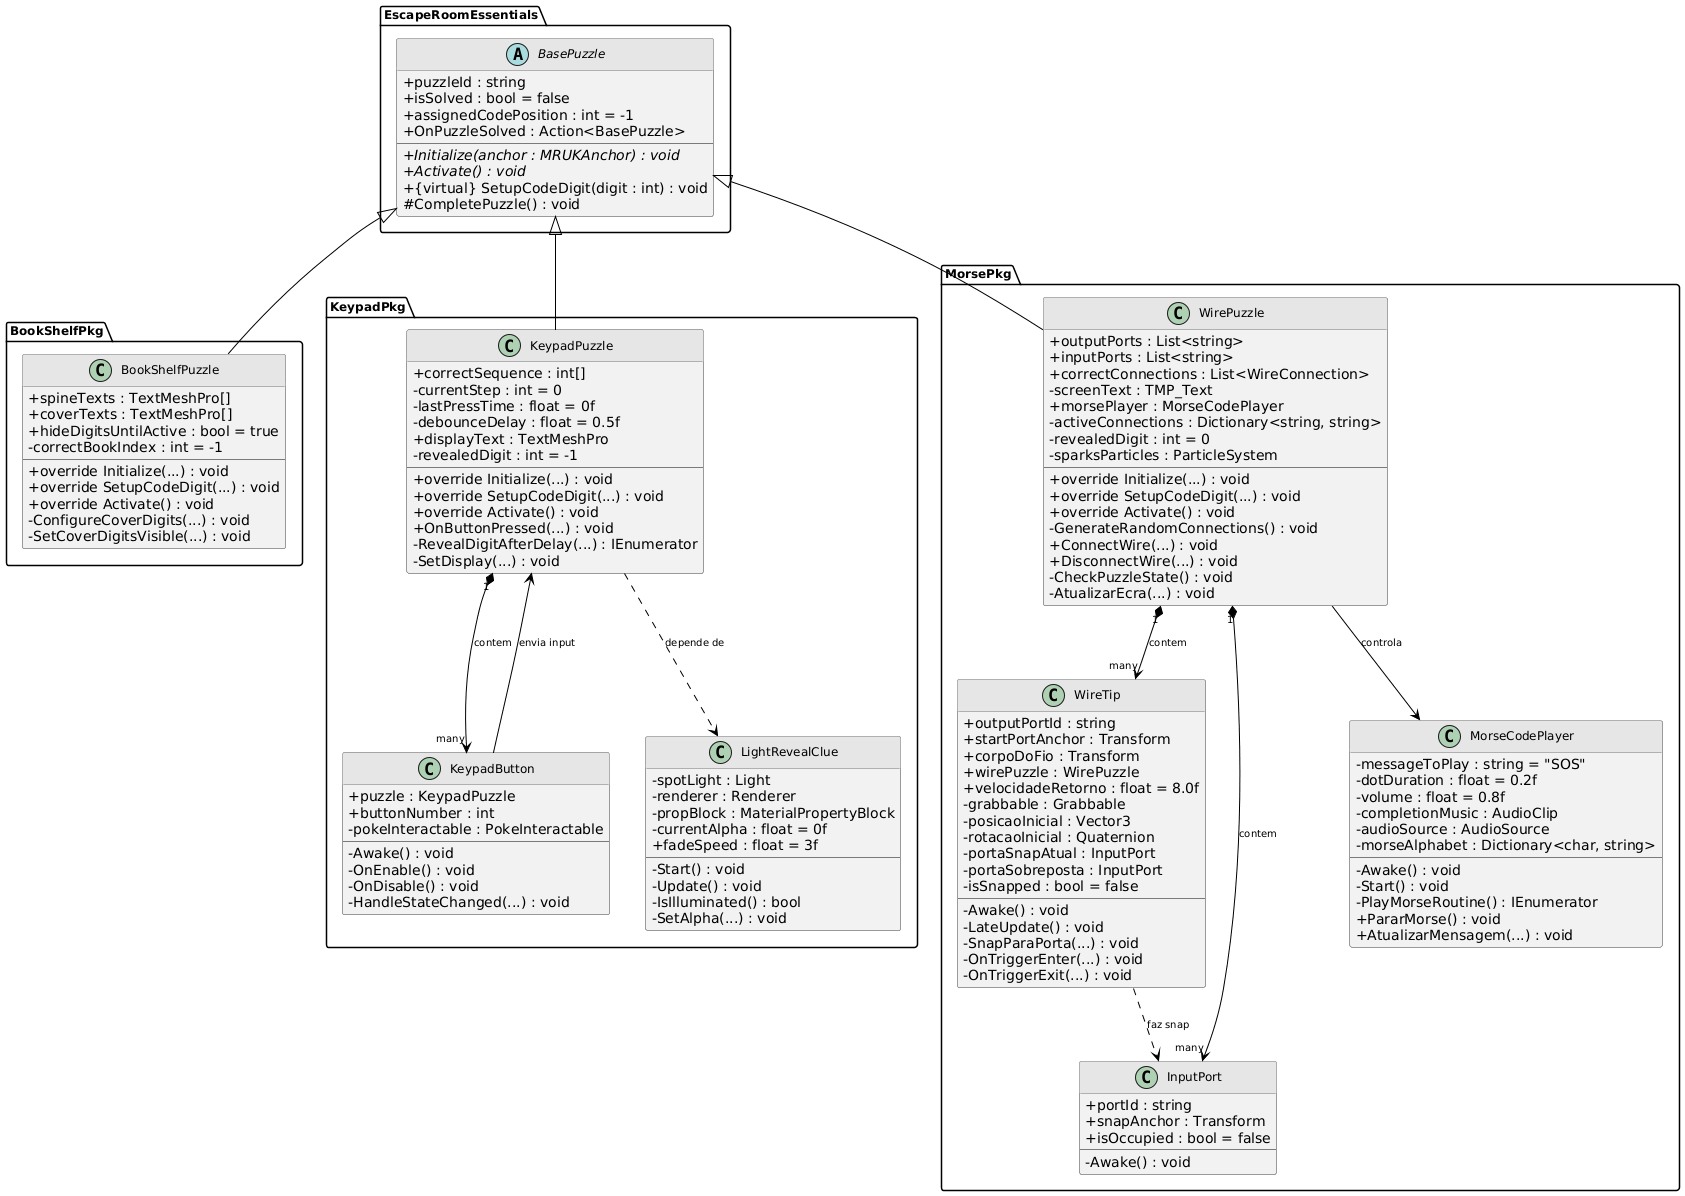

The diagram above was rendered by PlantUML. Its source (embedded in the PNG):
@startuml
' ==========================================
' CONFIGURAÇÃO ESTÉTICA
' ==========================================
skinparam ClassBackgroundColor #F2F2F2
skinparam ClassBorderColor #7A7A7A
skinparam ClassHeaderBackgroundColor #E6E6E6
skinparam ClassFontName "Arial"
skinparam ClassFontSize 12
skinparam ClassFontColor #000000

skinparam PackageBackgroundColor #FFFFFF
skinparam PackageBorderColor #000000
skinparam PackageFontName "Arial"
skinparam PackageFontSize 12
skinparam PackageFontStyle bold

skinparam ArrowColor #000000
skinparam ArrowFontName "Arial"
skinparam ArrowFontSize 10
skinparam ArrowFontColor #000000

' Cores dos ícones C (Classe) e A (Abstrata)
skinparam classIconBackgroundColor #B4D7B9
skinparam classIconBorderColor #4A7A54

' Modificadores simples (+ / -)
skinparam classAttributeIconSize 0

' ==========================================
' MODELAÇÃO DOS PACORTES E CLASSES
' ==========================================

package EscapeRoomEssentials {
    abstract class BasePuzzle {
        +puzzleId : string
        +isSolved : bool = false
        +assignedCodePosition : int = -1
        +OnPuzzleSolved : Action<BasePuzzle>
        --
        + {abstract} Initialize(anchor : MRUKAnchor) : void
        + {abstract} Activate() : void
        + {virtual} SetupCodeDigit(digit : int) : void
        #CompletePuzzle() : void
    }
}

package BookShelfPkg {
    class BookShelfPuzzle {
        +spineTexts : TextMeshPro[]
        +coverTexts : TextMeshPro[]
        +hideDigitsUntilActive : bool = true
        -correctBookIndex : int = -1
        --
        +override Initialize(...) : void
        +override SetupCodeDigit(...) : void
        +override Activate() : void
        -ConfigureCoverDigits(...) : void
        -SetCoverDigitsVisible(...) : void
    }
}

package KeypadPkg {
    class KeypadPuzzle {
        +correctSequence : int[]
        -currentStep : int = 0
        -lastPressTime : float = 0f
        -debounceDelay : float = 0.5f
        +displayText : TextMeshPro
        -revealedDigit : int = -1
        --
        +override Initialize(...) : void
        +override SetupCodeDigit(...) : void
        +override Activate() : void
        +OnButtonPressed(...) : void
        -RevealDigitAfterDelay(...) : IEnumerator
        -SetDisplay(...) : void
    }

    class KeypadButton {
        +puzzle : KeypadPuzzle
        +buttonNumber : int
        -pokeInteractable : PokeInteractable
        --
        -Awake() : void
        -OnEnable() : void
        -OnDisable() : void
        -HandleStateChanged(...) : void
    }

    class LightRevealClue {
        -spotLight : Light
        -renderer : Renderer
        -propBlock : MaterialPropertyBlock
        -currentAlpha : float = 0f
        +fadeSpeed : float = 3f
        --
        -Start() : void
        -Update() : void
        -IsIlluminated() : bool
        -SetAlpha(...) : void
    }
}

package MorsePkg {
    class WirePuzzle {
        +outputPorts : List<string>
        +inputPorts : List<string>
        +correctConnections : List<WireConnection>
        -screenText : TMP_Text
        +morsePlayer : MorseCodePlayer
        -activeConnections : Dictionary<string, string>
        -revealedDigit : int = 0
        -sparksParticles : ParticleSystem
        --
        +override Initialize(...) : void
        +override SetupCodeDigit(...) : void
        +override Activate() : void
        -GenerateRandomConnections() : void
        +ConnectWire(...) : void
        +DisconnectWire(...) : void
        -CheckPuzzleState() : void
        -AtualizarEcra(...) : void
    }

    class WireTip {
        +outputPortId : string
        +startPortAnchor : Transform
        +corpoDoFio : Transform
        +wirePuzzle : WirePuzzle
        +velocidadeRetorno : float = 8.0f
        -grabbable : Grabbable
        -posicaoInicial : Vector3
        -rotacaoInicial : Quaternion
        -portaSnapAtual : InputPort
        -portaSobreposta : InputPort
        -isSnapped : bool = false
        --
        -Awake() : void
        -LateUpdate() : void
        -SnapParaPorta(...) : void
        -OnTriggerEnter(...) : void
        -OnTriggerExit(...) : void
    }

    class InputPort {
        +portId : string
        +snapAnchor : Transform
        +isOccupied : bool = false
        --
        -Awake() : void
    }

    class MorseCodePlayer {
        -messageToPlay : string = "SOS"
        -dotDuration : float = 0.2f
        -volume : float = 0.8f
        -completionMusic : AudioClip
        -audioSource : AudioSource
        -morseAlphabet : Dictionary<char, string>
        --
        -Awake() : void
        -Start() : void
        -PlayMorseRoutine() : IEnumerator
        +PararMorse() : void
        +AtualizarMensagem(...) : void
    }
}

' ==========================================
' RELAÇÕES E DIAGRAMAÇÃO
' ==========================================

' Herança (Generalização)
BasePuzzle <|-- BookShelfPuzzle
BasePuzzle <|-- KeypadPuzzle
BasePuzzle <|-- WirePuzzle

' Relações do KeypadPkg
KeypadPuzzle "1" *--> "many" KeypadButton : contem
KeypadButton --> KeypadPuzzle : envia input
KeypadPuzzle ..> LightRevealClue : depende de

' Relações do MorsePkg
WirePuzzle "1" *--> "many" InputPort : contem
WirePuzzle "1" *--> "many" WireTip : contem
WirePuzzle --> MorseCodePlayer : controla
WireTip ..> InputPort : faz snap
@enduml